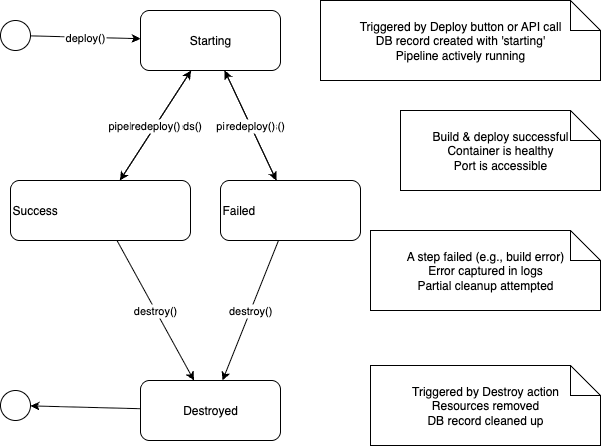

The diagram above was exported from draw.io. Its source (the exported page's mxGraphModel, read from the mxfile embedded in the PNG):
<mxGraphModel dx="1216" dy="747" grid="1" gridSize="10" guides="1" tooltips="1" connect="1" arrows="1" fold="1" page="1" pageScale="1" pageWidth="1400" pageHeight="900" math="0" shadow="0">
  <root>
    <mxCell id="0" />
    <mxCell id="1" parent="0" />
    <mxCell id="starting" value="Starting" style="rounded=1;whiteSpace=wrap;html=1;fill=#dae8fc;stroke=#6c8ebf;" parent="1" vertex="1">
      <mxGeometry x="200" y="80" width="140" height="60" as="geometry" />
    </mxCell>
    <mxCell id="note_starting" value="Triggered by Deploy button or API call&#10;DB record created with 'starting'&#10;Pipeline actively running" style="shape=note;whiteSpace=wrap;html=1;fill=#fff2cc;stroke=#d6b656;" parent="1" vertex="1">
      <mxGeometry x="380" y="70" width="280" height="80" as="geometry" />
    </mxCell>
    <mxCell id="success" value="Success" style="rounded=1;whiteSpace=wrap;html=1;fill=#d5e8d4;stroke=#82b366;align=left;" parent="1" vertex="1">
      <mxGeometry x="70" y="250" width="180" height="60" as="geometry" />
    </mxCell>
    <mxCell id="note_success" value="Build &amp; deploy successful&#10;Container is healthy&#10;Port is accessible" style="shape=note;whiteSpace=wrap;html=1;fill=#fff2cc;stroke=#d6b656;" parent="1" vertex="1">
      <mxGeometry x="460" y="180" width="200" height="80" as="geometry" />
    </mxCell>
    <mxCell id="failed" value="Failed" style="rounded=1;whiteSpace=wrap;html=1;fill=#f8cecc;stroke=#b85450;align=left;" parent="1" vertex="1">
      <mxGeometry x="280" y="250" width="140" height="60" as="geometry" />
    </mxCell>
    <mxCell id="note_failed" value="A step failed (e.g., build error)&#10;Error captured in logs&#10;Partial cleanup attempted" style="shape=note;whiteSpace=wrap;html=1;fill=#fff2cc;stroke=#d6b656;" parent="1" vertex="1">
      <mxGeometry x="430" y="300" width="230" height="80" as="geometry" />
    </mxCell>
    <mxCell id="destroyed" value="Destroyed" style="rounded=1;whiteSpace=wrap;html=1;fill=#e1d5e7;stroke=#9673a6;" parent="1" vertex="1">
      <mxGeometry x="200" y="450" width="140" height="60" as="geometry" />
    </mxCell>
    <mxCell id="note_destroyed" value="Triggered by Destroy action&#10;Resources removed&#10;DB record cleaned up" style="shape=note;whiteSpace=wrap;html=1;fill=#fff2cc;stroke=#d6b656;" parent="1" vertex="1">
      <mxGeometry x="430" y="435" width="230" height="80" as="geometry" />
    </mxCell>
    <mxCell id="start" value="" style="ellipse;fill=#000000;stroke=#000000;" parent="1" vertex="1">
      <mxGeometry x="60" y="90" width="30" height="30" as="geometry" />
    </mxCell>
    <mxCell id="end" value="" style="ellipse;fill=#000000;stroke=#000000;" parent="1" vertex="1">
      <mxGeometry x="60" y="460" width="30" height="30" as="geometry" />
    </mxCell>
    <mxCell id="t1" value="deploy()" parent="1" source="start" target="starting" edge="1">
      <mxGeometry relative="1" as="geometry" />
    </mxCell>
    <mxCell id="t2" value="pipelineSucceeds()" parent="1" source="starting" target="success" edge="1">
      <mxGeometry relative="1" as="geometry" />
    </mxCell>
    <mxCell id="t3" value="pipelineFails()" parent="1" source="starting" target="failed" edge="1">
      <mxGeometry relative="1" as="geometry" />
    </mxCell>
    <mxCell id="t4" value="redeploy()" parent="1" source="success" target="starting" edge="1">
      <mxGeometry relative="1" as="geometry" />
    </mxCell>
    <mxCell id="t5" value="destroy()" parent="1" source="success" target="destroyed" edge="1">
      <mxGeometry relative="1" as="geometry" />
    </mxCell>
    <mxCell id="t6" value="redeploy()" parent="1" source="failed" target="starting" edge="1">
      <mxGeometry relative="1" as="geometry" />
    </mxCell>
    <mxCell id="t7" value="destroy()" parent="1" source="failed" target="destroyed" edge="1">
      <mxGeometry relative="1" as="geometry" />
    </mxCell>
    <mxCell id="t8" value="" parent="1" source="destroyed" target="end" edge="1">
      <mxGeometry relative="1" as="geometry" />
    </mxCell>
  </root>
</mxGraphModel>